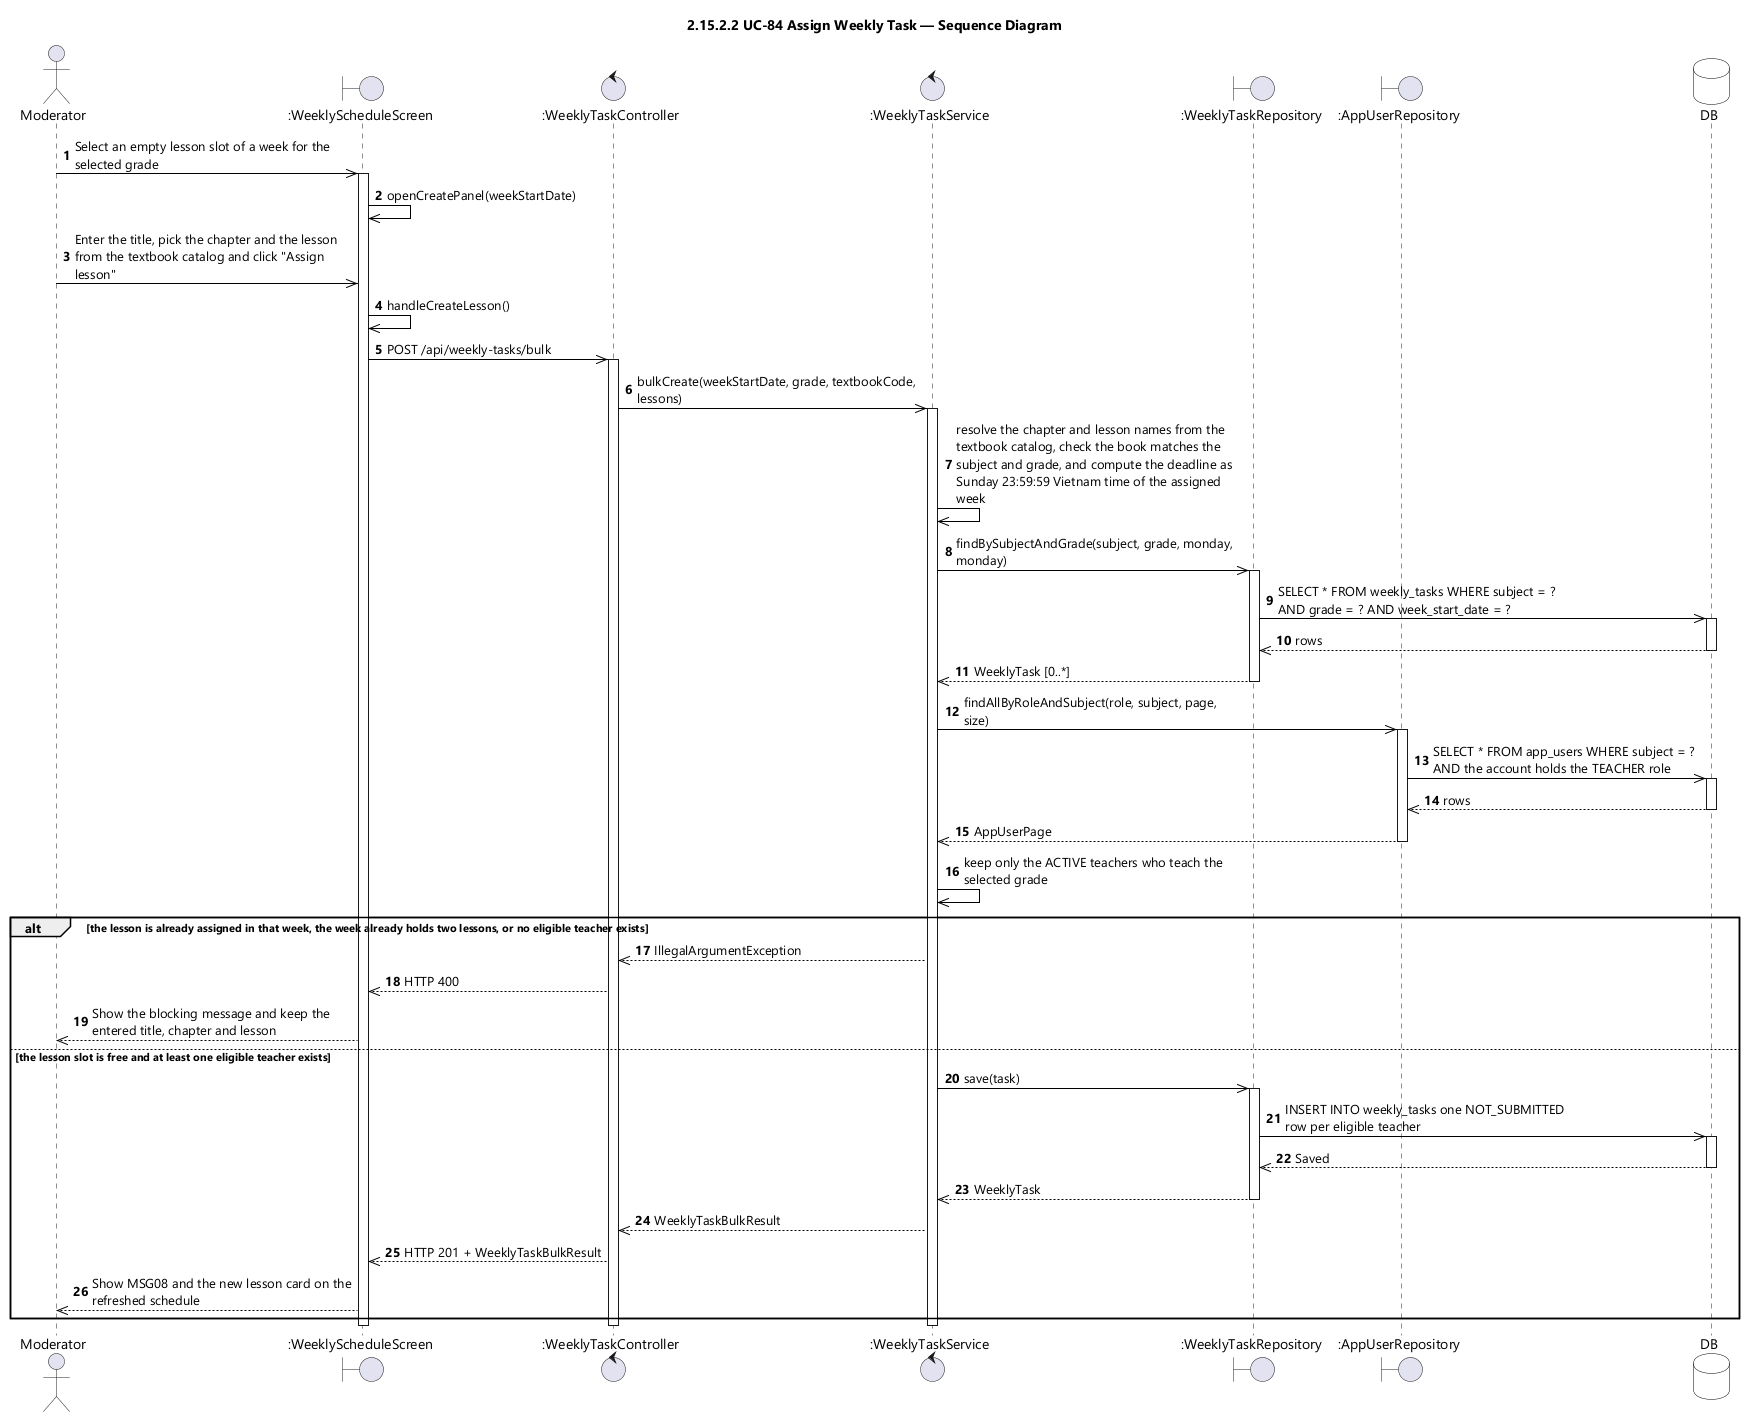

The diagram above was rendered by PlantUML. Its source (embedded in the PNG):
@startuml UC-84 Assign Weekly Task - Sequence Diagram (icon)
skinparamlocked dpi 96
skinparam defaultFontName "Segoe UI"
skinparam shadowing false
skinparam ParticipantBackgroundColor #FFFFFF
skinparam ParticipantBorderColor #000000
skinparam DatabaseBackgroundColor #FFFFFF
skinparam DatabaseBorderColor #000000
skinparam ArrowColor #000000
skinparam sequenceMessageAlign left
skinparam maxMessageSize 280
title 2.15.2.2 UC-84 Assign Weekly Task — Sequence Diagram

actor Moderator
boundary ":WeeklyScheduleScreen" as UI
control ":WeeklyTaskController" as CTL
control ":WeeklyTaskService" as SVC
boundary ":WeeklyTaskRepository" as REPO
boundary ":AppUserRepository" as USERS
database DB

autonumber
Moderator ->> UI : Select an empty lesson slot of a week for the selected grade
activate UI
UI ->> UI : openCreatePanel(weekStartDate)
Moderator ->> UI : Enter the title, pick the chapter and the lesson from the textbook catalog and click "Assign lesson"
UI ->> UI : handleCreateLesson()
UI ->> CTL : POST /api/weekly-tasks/bulk
activate CTL
CTL ->> SVC : bulkCreate(weekStartDate, grade, textbookCode, lessons)
activate SVC
SVC ->> SVC : resolve the chapter and lesson names from the textbook catalog, check the book matches the subject and grade, and compute the deadline as Sunday 23:59:59 Vietnam time of the assigned week

SVC ->> REPO : findBySubjectAndGrade(subject, grade, monday, monday)
activate REPO
REPO ->> DB : SELECT * FROM weekly_tasks WHERE subject = ? AND grade = ? AND week_start_date = ?
activate DB
DB -->> REPO : rows
deactivate DB
REPO -->> SVC : WeeklyTask [0..*]
deactivate REPO

SVC ->> USERS : findAllByRoleAndSubject(role, subject, page, size)
activate USERS
USERS ->> DB : SELECT * FROM app_users WHERE subject = ? AND the account holds the TEACHER role
activate DB
DB -->> USERS : rows
deactivate DB
USERS -->> SVC : AppUserPage
deactivate USERS
SVC ->> SVC : keep only the ACTIVE teachers who teach the selected grade

alt the lesson is already assigned in that week, the week already holds two lessons, or no eligible teacher exists
  SVC -->> CTL : IllegalArgumentException
  CTL -->> UI : HTTP 400
  UI -->> Moderator : Show the blocking message and keep the entered title, chapter and lesson
else the lesson slot is free and at least one eligible teacher exists
  SVC ->> REPO : save(task)
  activate REPO
  REPO ->> DB : INSERT INTO weekly_tasks one NOT_SUBMITTED row per eligible teacher
  activate DB
  DB -->> REPO : Saved
  deactivate DB
  REPO -->> SVC : WeeklyTask
  deactivate REPO
  SVC -->> CTL : WeeklyTaskBulkResult
  CTL -->> UI : HTTP 201 + WeeklyTaskBulkResult
  UI -->> Moderator : Show MSG08 and the new lesson card on the refreshed schedule
end
deactivate SVC
deactivate CTL
deactivate UI
@enduml